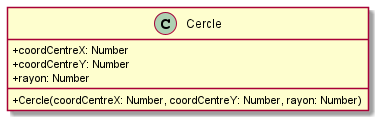

The diagram above was rendered by PlantUML. Its source (embedded in the PNG):
@startuml
skinparam classAttributeIconSize 0
class Cercle{
+coordCentreX: Number
+coordCentreY: Number
+rayon: Number
+Cercle(coordCentreX: Number, coordCentreY: Number, rayon: Number)
}
@enduml